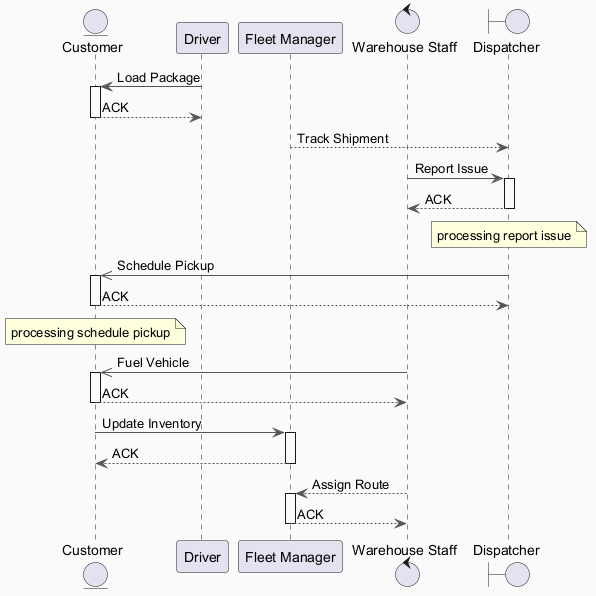

The diagram above was rendered by PlantUML. Its source (embedded in the PNG):
@startuml
skinparam backgroundColor #FAFAFA
skinparam classBackgroundColor #FFF3E0
skinparam classBorderColor #E65100
skinparam ArrowColor #555555
entity "Customer" as C
participant "Driver" as D
participant "Fleet Manager" as FM
control "Warehouse Staff" as WS
boundary "Dispatcher" as D2
D -> C : Load Package
activate C
C --> D : ACK
deactivate C
FM --> D2 : Track Shipment
WS -> D2 : Report Issue
activate D2
D2 --> WS : ACK
deactivate D2
note over D2 : processing report issue
D2 ->> C : Schedule Pickup
activate C
C --> D2 : ACK
deactivate C
note over C : processing schedule pickup
WS ->> C : Fuel Vehicle
activate C
C --> WS : ACK
deactivate C
C -> FM : Update Inventory
activate FM
FM --> C : ACK
deactivate FM
WS --> FM : Assign Route
activate FM
FM --> WS : ACK
deactivate FM
@enduml